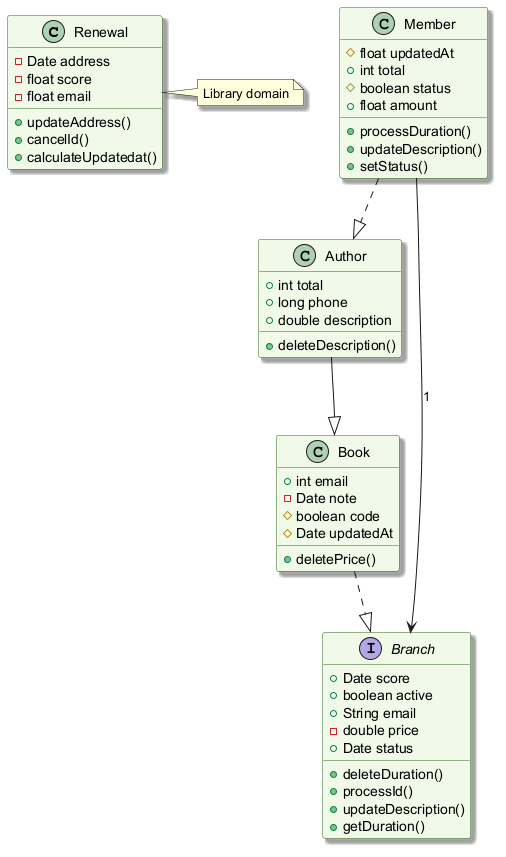

The diagram above was rendered by PlantUML. Its source (embedded in the PNG):
@startuml
skinparam backgroundColor #FFFFFF
skinparam classBackgroundColor #F1F8E9
skinparam classBorderColor #33691E
skinparam shadowing true
class Renewal {
  -Date address
  -float score
  -float email
  +updateAddress()
  +cancelId()
  +calculateUpdatedat()
}
class Book {
  +int email
  -Date note
  #boolean code
  #Date updatedAt
  +deletePrice()
}
class Author {
  +int total
  +long phone
  +double description
  +deleteDescription()
}
class Member {
  #float updatedAt
  +int total
  #boolean status
  +float amount
  +processDuration()
  +updateDescription()
  +setStatus()
}
interface Branch {
  +Date score
  +boolean active
  +String email
  -double price
  +Date status
  +deleteDuration()
  +processId()
  +updateDescription()
  +getDuration()
}
Member --> Branch : "1"
Book ..|> Branch
Author --|> Book
Member ..|> Author
note right of Renewal : Library domain
@enduml